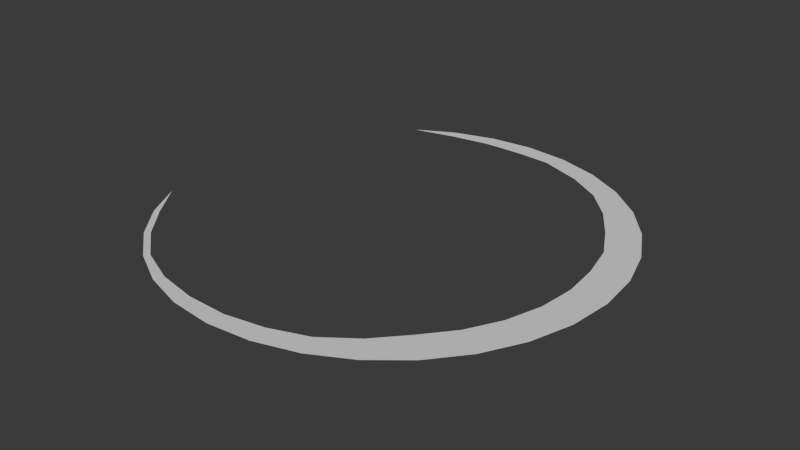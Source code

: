 # Source: WaterFoamEllipsis.blend  (saved by Blender 4.4.30; exported with 4.5.12 LTS)
import bpy
from mathutils import Matrix  # noqa: F401  (used for matrix-valued properties, if any)

bpy.ops.wm.read_factory_settings(use_empty=True)
scene = bpy.context.scene
scene.name = 'Scene'

# ---- collections
col_collection = bpy.data.collections.new('Collection'); scene.collection.children.link(col_collection)

# ---- world
world_world = bpy.data.worlds.new('World'); scene.world = world_world
world_world.use_nodes = True; world_world.node_tree.nodes.clear()
_N = world_world.node_tree.nodes; _L = world_world.node_tree.links
n0 = _N.new('ShaderNodeOutputWorld'); n0.name = 'World Output'; n0.location = (300, 300)
n1 = _N.new('ShaderNodeBackground'); n1.name = 'Background'; n1.location = (10, 300)
n1.inputs[0].default_value = (0.05088, 0.05088, 0.05088, 1.0)
_L.new(n1.outputs[0], n0.inputs[0])
n0.is_active_output = True
world_world.color = (0.05088, 0.05088, 0.05088)
world_world.sun_shadow_jitter_overblur = 0.0

# ---- meshes
me_circle = bpy.data.meshes.new('Circle')
me_circle.from_pydata([(0.0, 1.0, 0.0), (-0.1951, 0.9808, 0.0), (-0.3827, 0.9239, 0.0), (-0.5556, 0.8315, 0.0), (-0.7071, 0.7071, 0.0), (-0.8315, 0.5556, 0.0), (-0.9239, 0.3827, 0.0), (-0.5556, -0.8315, 0.0), (-0.3827, -0.9239, 0.0), (-0.1951, -0.9808, 0.0), (0.0, -1.0, 0.0), (0.1951, -0.9808, 0.0), (0.3827, -0.9239, 0.0), (0.5556, -0.8315, 0.0), (0.7071, -0.7071, 0.0), (0.8315, -0.5556, 0.0), (0.9239, -0.3827, 0.0), (0.9808, -0.1951, 0.0), (1.0, 0.0, 0.0), (0.9808, 0.1951, 0.0), (0.9239, 0.3827, 0.0), (0.8315, 0.5556, 0.0), (0.7071, 0.7071, 0.0), (0.5556, 0.8315, 0.0), (0.3827, 0.9239, 0.0), (0.1951, 0.9808, 0.0), (0.7118, -0.4756, 0.0), (0.7923, -0.3282, 0.0), (0.8308, -0.1652, 0.0), (0.847, 2.279e-09, 0.0), (0.8308, 0.1652, 0.0), (0.7826, 0.3241, 0.0), (0.7043, 0.4706, 0.0), (0.5989, 0.5989, 0.0), (0.6177, -0.6177, 0.0), (0.4966, -0.7432, 0.0), (-0.3644, -0.8798, 0.0), (0.3454, -0.8338, 0.0), (0.178, -0.895, 0.0), (-1.046e-09, -0.9136, 0.0), (-0.1812, -0.9109, 0.0), (0.1529, -0.9043, 0.0), (-0.6878, 0.6878, 0.0), (-0.366, 0.8836, 0.0), (0.177, 0.8898, 0.0), (0.4844, 0.7249, 0.0), (-9.474e-10, 0.9217, 0.0), (-0.1826, 0.9181, 0.0), (-0.8107, 0.5417, 0.0), (-0.5406, 0.809, 0.0), (0.3433, 0.8288, 0.0)], [], [(8, 7, 36), (1, 0, 46, 47), (22, 21, 32, 33), (9, 8, 36, 40), (2, 1, 47, 43), (23, 22, 33, 45), (10, 9, 40, 39), (3, 2, 43, 49), (24, 23, 45, 50), (11, 10, 39, 41, 38), (4, 3, 49, 42), (25, 24, 50, 44), (12, 11, 38, 37), (5, 4, 42, 48), (0, 25, 44, 46), (13, 12, 37, 35), (14, 13, 35, 34), (15, 14, 34, 26), (16, 15, 26, 27), (17, 16, 27, 28), (18, 17, 28, 29), (19, 18, 29, 30), (20, 19, 30, 31), (21, 20, 31, 32), (48, 6, 5)])
_uv = me_circle.uv_layers.new(name='UVMap')
_uv.uv.foreach_set('vector', [0.0, 0.0, 0.0, 0.0, 0.0, 0.0, 0.0, 0.0, 0.0, 0.0, 0.0, 0.0, 0.0, 0.0, 0.0, 0.0, 0.0, 0.0, 0.0, 0.0, 0.0, 0.0, 0.0, 0.0, 0.0, 0.0, 0.0, 0.0, 0.0, 0.0, 0.0, 0.0, 0.0, 0.0, 0.0, 0.0, 0.0, 0.0, 0.0, 0.0, 0.0, 0.0, 0.0, 0.0, 0.0, 0.0, 0.0, 0.0, 0.0, 0.0, 0.0, 0.0, 0.0, 0.0, 0.0, 0.0, 0.0, 0.0, 0.0, 0.0, 0.0, 0.0, 0.0, 0.0, 0.0, 0.0, 0.0, 0.0, 0.0, 0.0, 0.0, 0.0, 0.0, 0.0, 0.0, 0.0, 0.0, 0.0, 0.0, 0.0, 0.0, 0.0, 0.0, 0.0, 0.0, 0.0, 0.0, 0.0, 0.0, 0.0, 0.0, 0.0, 0.0, 0.0, 0.0, 0.0, 0.0, 0.0, 0.0, 0.0, 0.0, 0.0, 0.0, 0.0, 0.0, 0.0, 0.0, 0.0, 0.0, 0.0, 0.0, 0.0, 0.0, 0.0, 0.0, 0.0, 0.0, 0.0, 0.0, 0.0, 0.0, 0.0, 0.0, 0.0, 0.0, 0.0, 0.0, 0.0, 0.0, 0.0, 0.0, 0.0, 0.0, 0.0, 0.0, 0.0, 0.0, 0.0, 0.0, 0.0, 0.0, 0.0, 0.0, 0.0, 0.0, 0.0, 0.0, 0.0, 0.0, 0.0, 0.0, 0.0, 0.0, 0.0, 0.0, 0.0, 0.0, 0.0, 0.0, 0.0, 0.0, 0.0, 0.0, 0.0, 0.0, 0.0, 0.0, 0.0, 0.0, 0.0, 0.0, 0.0, 0.0, 0.0, 0.0, 0.0, 0.0, 0.0, 0.0, 0.0, 0.0, 0.0, 0.0, 0.0, 0.0, 0.0, 0.0, 0.0, 0.0, 0.0, 0.0, 0.0, 0.0, 0.0, 0.0, 0.0, 0.0, 0.0])
me_circle.update()

# ---- objects
ob_circle = bpy.data.objects.new('Circle', me_circle)

# ---- transforms, parenting, visibility, modifiers, constraints
ob_circle.location = (0.0, 0.0, 0.0)
ob_circle.rotation_euler = (3.142, -0.0, 0.0)

# ---- collection membership
col_collection.objects.link(ob_circle)

# ---- scene / render settings (as saved in the file)
scene.frame_start = 1; scene.frame_end = 250; scene.frame_set(1)
scene.render.engine = 'BLENDER_EEVEE_NEXT'
bpy.context.view_layer.update()

# ---- added for rendering (the .blend has no active camera and no usable light): camera, sun
cam_auto = bpy.data.cameras.new('AutoCamera')
cam_auto.lens = 50.0
cam_auto.sensor_width = 36.0
cam_auto.clip_end = 1000.0
ob_auto_camera = bpy.data.objects.new('AutoCamera', cam_auto)
scene.collection.objects.link(ob_auto_camera)
ob_auto_camera.location = (2.60567, -3.08114, 2.05409)
ob_auto_camera.rotation_euler = (1.09748, -7.21219e-08, 0.694738)
scene.camera = ob_auto_camera
light_auto_sun = bpy.data.lights.new('AutoSun', 'SUN')
light_auto_sun.energy = 3.0
light_auto_sun.angle = 0.0523599
ob_auto_sun = bpy.data.objects.new('AutoSun', light_auto_sun)
scene.collection.objects.link(ob_auto_sun)
ob_auto_sun.rotation_euler = (0.872665, 0.174533, 0.523599)
bpy.context.view_layer.update()
